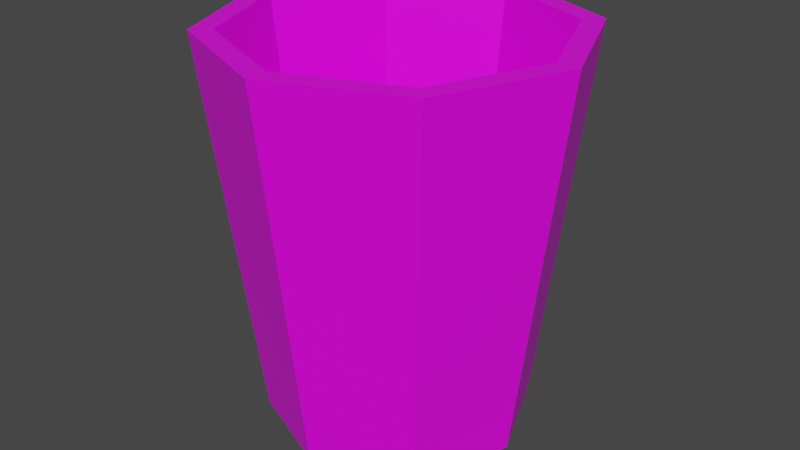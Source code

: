 # Source: bin.blend  (saved by Blender 2.82.7; exported with 4.5.12 LTS)
import bpy
from mathutils import Matrix  # noqa: F401  (used for matrix-valued properties, if any)

bpy.ops.wm.read_factory_settings(use_empty=True)
scene = bpy.context.scene
scene.name = 'Scene'

# ---- collections
col_collection = bpy.data.collections.new('Collection'); scene.collection.children.link(col_collection)

# ---- images (referenced by path relative to the original .blend; pixels are not part of the script)
import os
ASSET_DIR = os.environ.get("B2B_ASSET_DIR", "")  # directory of the original .blend (textures are referenced by path, not embedded)
HERE = os.path.dirname(os.path.abspath(__file__))  # packed textures are extracted next to this script under _unpacked/

def load_image(name, relpath, width, height, colorspace="sRGB"):
    """Load a texture the original file referenced (path relative to the .blend, or extracted next to this script)."""
    p = next((c for c in (os.path.join(HERE, relpath), os.path.join(ASSET_DIR, relpath)) if relpath and os.path.exists(c)), "")
    if p:
        img = bpy.data.images.load(p, check_existing=True)
        img.name = name
    else:  # same state as the original file: an image datablock whose file is absent (Cycles renders it pink)
        img = bpy.data.images.new(name, width, height)
        img.source = "FILE"
        img.filepath = "//" + (relpath or name)
    img.colorspace_settings.name = colorspace
    return img
img_4x4_texture_png = load_image('4x4_texture.png', '4x4_texture.png', 1024, 1024, 'sRGB')

# ---- materials (node trees are filled in below, after node groups)
mat_base_material = bpy.data.materials.new('base_Material')
mat_base_material.alpha_threshold = 0.0
mat_base_material.use_transparent_shadow = False
mat_base_material.line_color = (0.0, 0.0, 0.0, 1.0)

# ---- material node trees
mat_base_material.use_nodes = True; mat_base_material.node_tree.nodes.clear()
_N = mat_base_material.node_tree.nodes; _L = mat_base_material.node_tree.links
n0 = _N.new('ShaderNodeOutputMaterial'); n0.name = 'Material Output'; n0.location = (300, 300)
n1 = _N.new('ShaderNodeBsdfPrincipled'); n1.name = 'Principled BSDF'; n1.location = (10, 300)
n1.distribution = 'GGX'
n1.subsurface_method = 'BURLEY'
n1.inputs[2].default_value = 0.4
n1.inputs[3].default_value = 1.45
n1.inputs[27].default_value = (0.0, 0.0, 0.0, 1.0)
n1.inputs[28].default_value = 1.0
n2 = _N.new('ShaderNodeTexImage'); n2.name = 'Image Texture'; n2.location = (-343, 208)
n2.image = img_4x4_texture_png
n2.interpolation = 'Closest'
_L.new(n1.outputs[0], n0.inputs[0])
_L.new(n2.outputs[0], n1.inputs[0])
n0.is_active_output = True

# ---- world
world_world = bpy.data.worlds.new('World'); scene.world = world_world
world_world.use_nodes = True; world_world.node_tree.nodes.clear()
_N = world_world.node_tree.nodes; _L = world_world.node_tree.links
n0 = _N.new('ShaderNodeOutputWorld'); n0.name = 'World Output'; n0.location = (300, 300)
n1 = _N.new('ShaderNodeBackground'); n1.name = 'Background'; n1.location = (10, 300)
n1.inputs[0].default_value = (0.05088, 0.05088, 0.05088, 1.0)
_L.new(n1.outputs[0], n0.inputs[0])
n0.is_active_output = True
world_world.color = (0.05088, 0.05088, 0.05088)
world_world.use_sun_shadow = False
world_world.sun_shadow_jitter_overblur = 0.0

# ---- meshes
me_cylinder = bpy.data.meshes.new('Cylinder')
me_cylinder.from_pydata([(-4.174e-17, 0.2617, 0.0), (-5.726e-17, 0.359, 0.7691), (0.185, 0.185, 0.0), (0.2538, 0.2538, 0.7691), (0.2617, -1.863e-08, 0.0), (0.359, -2.608e-08, 0.7691), (0.185, -0.185, 0.0), (0.2538, -0.2538, 0.7691), (-2.288e-08, -0.2617, 0.0), (-3.138e-08, -0.359, 0.7691), (-0.185, -0.185, 0.0), (-0.2538, -0.2538, 0.7691), (-0.2617, -3.725e-09, 0.0), (-0.359, -7.451e-09, 0.7691), (-0.185, 0.185, 0.0), (-0.2538, 0.2538, 0.7691), (0.2228, 0.2228, 0.7691), (-5.025e-17, 0.3151, 0.7691), (0.3151, -1.863e-08, 0.7691), (0.2228, -0.2228, 0.7691), (-2.754e-08, -0.3151, 0.7691), (-0.2228, -0.2228, 0.7691), (-0.3151, -7.451e-09, 0.7691), (-0.2228, 0.2228, 0.7691), (0.1638, 0.1638, 0.03911), (8.047e-09, 0.2316, 0.03911), (0.2316, -1.49e-08, 0.03911), (0.1638, -0.1638, 0.03911), (-1.22e-08, -0.2316, 0.03911), (-0.1638, -0.1638, 0.03911), (-0.2316, -3.725e-09, 0.03911), (-0.1638, 0.1638, 0.03911)], [], [(0, 1, 3, 2), (2, 3, 5, 4), (4, 5, 7, 6), (6, 7, 9, 8), (8, 9, 11, 10), (10, 11, 13, 12), (13, 11, 21, 22), (12, 13, 15, 14), (14, 15, 1, 0), (0, 2, 4, 6, 8, 10, 12, 14), (21, 20, 28, 29), (9, 7, 19, 20), (15, 13, 22, 23), (5, 3, 16, 18), (11, 9, 20, 21), (1, 15, 23, 17), (3, 1, 17, 16), (7, 5, 18, 19), (24, 25, 31, 30, 29, 28, 27, 26), (19, 18, 26, 27), (16, 17, 25, 24), (17, 23, 31, 25), (22, 21, 29, 30), (20, 19, 27, 28), (18, 16, 24, 26), (23, 22, 30, 31)])
_uv = me_cylinder.uv_layers.new(name='UVMap')
_uv.uv.foreach_set('vector', [0.4566, 0.8646, 0.4566, 0.8646, 0.4566, 0.8646, 0.4566, 0.8646, 0.4566, 0.8646, 0.4566, 0.8646, 0.4566, 0.8646, 0.4566, 0.8646, 0.4566, 0.8646, 0.4566, 0.8646, 0.4566, 0.8646, 0.4566, 0.8646, 0.4566, 0.8646, 0.4566, 0.8646, 0.4566, 0.8646, 0.4566, 0.8646, 0.4566, 0.8646, 0.4566, 0.8646, 0.4566, 0.8646, 0.4566, 0.8646, 0.4566, 0.8646, 0.4566, 0.8646, 0.4566, 0.8646, 0.4566, 0.8646, 0.4566, 0.8646, 0.4566, 0.8646, 0.4566, 0.8646, 0.4566, 0.8646, 0.4566, 0.8646, 0.4566, 0.8646, 0.4566, 0.8646, 0.4566, 0.8646, 0.4566, 0.8646, 0.4566, 0.8646, 0.4566, 0.8646, 0.4566, 0.8646, 0.4566, 0.8646, 0.4566, 0.8646, 0.4566, 0.8646, 0.4566, 0.8646, 0.4566, 0.8646, 0.4566, 0.8646, 0.4566, 0.8646, 0.4566, 0.8646, 0.4566, 0.8646, 0.4566, 0.8646, 0.4566, 0.8646, 0.4566, 0.8646, 0.4566, 0.8646, 0.4566, 0.8646, 0.4566, 0.8646, 0.4566, 0.8646, 0.4566, 0.8646, 0.4566, 0.8646, 0.4566, 0.8646, 0.4566, 0.8646, 0.4566, 0.8646, 0.4566, 0.8646, 0.4566, 0.8646, 0.4566, 0.8646, 0.4566, 0.8646, 0.4566, 0.8646, 0.4566, 0.8646, 0.4566, 0.8646, 0.4566, 0.8646, 0.4566, 0.8646, 0.4566, 0.8646, 0.4566, 0.8646, 0.4566, 0.8646, 0.4566, 0.8646, 0.4566, 0.8646, 0.4566, 0.8646, 0.4566, 0.8646, 0.4566, 0.8646, 0.4566, 0.8646, 0.4566, 0.8646, 0.4566, 0.8646, 0.4566, 0.8646, 0.4566, 0.8646, 0.4566, 0.8646, 0.4566, 0.8646, 0.4566, 0.8646, 0.4566, 0.8646, 0.4566, 0.8646, 0.4566, 0.8646, 0.4566, 0.8646, 0.4566, 0.8646, 0.4566, 0.8646, 0.4566, 0.8646, 0.4566, 0.8646, 0.4566, 0.8646, 0.4566, 0.8646, 0.4566, 0.8646, 0.4566, 0.8646, 0.4566, 0.8646, 0.4566, 0.8646, 0.4566, 0.8646, 0.4566, 0.8646, 0.4566, 0.8646, 0.4566, 0.8646, 0.4566, 0.8646, 0.4566, 0.8646, 0.4566, 0.8646, 0.4566, 0.8646, 0.4566, 0.8646, 0.4566, 0.8646, 0.4566, 0.8646, 0.4566, 0.8646, 0.4566, 0.8646, 0.4566, 0.8646, 0.4566, 0.8646, 0.4566, 0.8646])
me_cylinder.materials.append(mat_base_material)
me_cylinder.use_remesh_fix_poles = True
me_cylinder.use_remesh_preserve_attributes = False
me_cylinder.use_mirror_vertex_groups = False
me_cylinder.update()

# ---- objects
ob_bin = bpy.data.objects.new('bin', me_cylinder)

# ---- transforms, parenting, visibility, modifiers, constraints
ob_bin.location = (0.0, 0.0, 0.0)
ob_bin.lineart.crease_threshold = 0.0

# ---- collection membership
col_collection.objects.link(ob_bin)

# ---- scene / render settings (as saved in the file)
scene.frame_start = 1; scene.frame_end = 250; scene.frame_set(1)
scene.render.engine = 'BLENDER_EEVEE_NEXT'
scene.cycles.use_denoising = False
scene.cycles.samples = 128
scene.cycles.sampling_pattern = 'TABULATED_SOBOL'
scene.cycles.use_adaptive_sampling = False
scene.cycles.use_light_tree = False
scene.view_settings.view_transform = 'Filmic'
bpy.context.view_layer.update()

# ---- added for rendering (the .blend has no active camera and no usable light): camera, sun
cam_auto = bpy.data.cameras.new('AutoCamera')
cam_auto.lens = 50.0
cam_auto.sensor_width = 36.0
cam_auto.clip_end = 1000.0
ob_auto_camera = bpy.data.objects.new('AutoCamera', cam_auto)
scene.collection.objects.link(ob_auto_camera)
ob_auto_camera.location = (1.17856, -1.41427, 1.32742)
ob_auto_camera.rotation_euler = (1.09748, -7.21219e-08, 0.694738)
scene.camera = ob_auto_camera
light_auto_sun = bpy.data.lights.new('AutoSun', 'SUN')
light_auto_sun.energy = 3.0
light_auto_sun.angle = 0.0523599
ob_auto_sun = bpy.data.objects.new('AutoSun', light_auto_sun)
scene.collection.objects.link(ob_auto_sun)
ob_auto_sun.rotation_euler = (0.872665, 0.174533, 0.523599)
bpy.context.view_layer.update()
